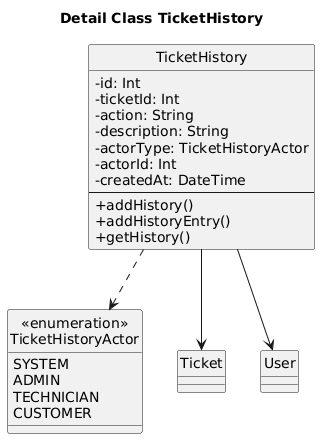

The diagram above was rendered by PlantUML. Its source (embedded in the PNG):
@startuml
title Detail Class TicketHistory

skinparam classAttributeIconSize 0
skinparam shadowing false
skinparam defaultFontName "Times New Roman"
hide circle

class TicketHistory {
  - id: Int
  - ticketId: Int
  - action: String
  - description: String
  - actorType: TicketHistoryActor
  - actorId: Int
  - createdAt: DateTime
  --
  + addHistory()
  + addHistoryEntry()
  + getHistory()
}

class "«enumeration»\nTicketHistoryActor" as TicketHistoryActor {
  SYSTEM
  ADMIN
  TECHNICIAN
  CUSTOMER
}

TicketHistory ..> TicketHistoryActor
TicketHistory --> Ticket
TicketHistory --> User
@enduml